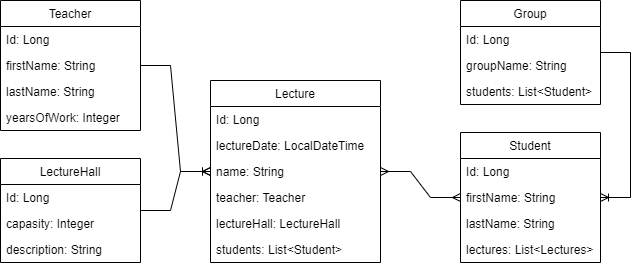

The diagram above was exported from draw.io. Its source (the exported page's mxGraphModel, read from the mxfile embedded in the PNG):
<mxGraphModel dx="1038" dy="547" grid="1" gridSize="10" guides="1" tooltips="1" connect="1" arrows="1" fold="1" page="1" pageScale="1" pageWidth="827" pageHeight="1169" math="0" shadow="0">
  <root>
    <mxCell id="WIyWlLk6GJQsqaUBKTNV-0" />
    <mxCell id="WIyWlLk6GJQsqaUBKTNV-1" parent="WIyWlLk6GJQsqaUBKTNV-0" />
    <mxCell id="nwx1NGL9RJ7OAYAYy_Tm-14" value="Teacher" style="swimlane;fontStyle=0;childLayout=stackLayout;horizontal=1;startSize=26;fillColor=none;horizontalStack=0;resizeParent=1;resizeParentMax=0;resizeLast=0;collapsible=1;marginBottom=0;" parent="WIyWlLk6GJQsqaUBKTNV-1" vertex="1">
      <mxGeometry x="90" y="30" width="140" height="130" as="geometry" />
    </mxCell>
    <mxCell id="nwx1NGL9RJ7OAYAYy_Tm-15" value="Id: Long" style="text;strokeColor=none;fillColor=none;align=left;verticalAlign=top;spacingLeft=4;spacingRight=4;overflow=hidden;rotatable=0;points=[[0,0.5],[1,0.5]];portConstraint=eastwest;" parent="nwx1NGL9RJ7OAYAYy_Tm-14" vertex="1">
      <mxGeometry y="26" width="140" height="26" as="geometry" />
    </mxCell>
    <mxCell id="nwx1NGL9RJ7OAYAYy_Tm-16" value="firstName: String" style="text;strokeColor=none;fillColor=none;align=left;verticalAlign=top;spacingLeft=4;spacingRight=4;overflow=hidden;rotatable=0;points=[[0,0.5],[1,0.5]];portConstraint=eastwest;" parent="nwx1NGL9RJ7OAYAYy_Tm-14" vertex="1">
      <mxGeometry y="52" width="140" height="26" as="geometry" />
    </mxCell>
    <mxCell id="nwx1NGL9RJ7OAYAYy_Tm-17" value="lastName: String" style="text;strokeColor=none;fillColor=none;align=left;verticalAlign=top;spacingLeft=4;spacingRight=4;overflow=hidden;rotatable=0;points=[[0,0.5],[1,0.5]];portConstraint=eastwest;" parent="nwx1NGL9RJ7OAYAYy_Tm-14" vertex="1">
      <mxGeometry y="78" width="140" height="26" as="geometry" />
    </mxCell>
    <mxCell id="nwx1NGL9RJ7OAYAYy_Tm-19" value="yearsOfWork: Integer" style="text;strokeColor=none;fillColor=none;align=left;verticalAlign=top;spacingLeft=4;spacingRight=4;overflow=hidden;rotatable=0;points=[[0,0.5],[1,0.5]];portConstraint=eastwest;" parent="nwx1NGL9RJ7OAYAYy_Tm-14" vertex="1">
      <mxGeometry y="104" width="140" height="26" as="geometry" />
    </mxCell>
    <mxCell id="nwx1NGL9RJ7OAYAYy_Tm-29" value="LectureHall" style="swimlane;fontStyle=0;childLayout=stackLayout;horizontal=1;startSize=26;fillColor=none;horizontalStack=0;resizeParent=1;resizeParentMax=0;resizeLast=0;collapsible=1;marginBottom=0;" parent="WIyWlLk6GJQsqaUBKTNV-1" vertex="1">
      <mxGeometry x="90" y="188" width="140" height="104" as="geometry" />
    </mxCell>
    <mxCell id="nwx1NGL9RJ7OAYAYy_Tm-30" value="Id: Long" style="text;strokeColor=none;fillColor=none;align=left;verticalAlign=top;spacingLeft=4;spacingRight=4;overflow=hidden;rotatable=0;points=[[0,0.5],[1,0.5]];portConstraint=eastwest;" parent="nwx1NGL9RJ7OAYAYy_Tm-29" vertex="1">
      <mxGeometry y="26" width="140" height="26" as="geometry" />
    </mxCell>
    <mxCell id="nwx1NGL9RJ7OAYAYy_Tm-31" value="capasity: Integer" style="text;strokeColor=none;fillColor=none;align=left;verticalAlign=top;spacingLeft=4;spacingRight=4;overflow=hidden;rotatable=0;points=[[0,0.5],[1,0.5]];portConstraint=eastwest;" parent="nwx1NGL9RJ7OAYAYy_Tm-29" vertex="1">
      <mxGeometry y="52" width="140" height="26" as="geometry" />
    </mxCell>
    <mxCell id="nwx1NGL9RJ7OAYAYy_Tm-32" value="description: String" style="text;strokeColor=none;fillColor=none;align=left;verticalAlign=top;spacingLeft=4;spacingRight=4;overflow=hidden;rotatable=0;points=[[0,0.5],[1,0.5]];portConstraint=eastwest;" parent="nwx1NGL9RJ7OAYAYy_Tm-29" vertex="1">
      <mxGeometry y="78" width="140" height="26" as="geometry" />
    </mxCell>
    <mxCell id="nwx1NGL9RJ7OAYAYy_Tm-33" value="Student" style="swimlane;fontStyle=0;childLayout=stackLayout;horizontal=1;startSize=26;fillColor=none;horizontalStack=0;resizeParent=1;resizeParentMax=0;resizeLast=0;collapsible=1;marginBottom=0;" parent="WIyWlLk6GJQsqaUBKTNV-1" vertex="1">
      <mxGeometry x="550" y="162" width="140" height="130" as="geometry" />
    </mxCell>
    <mxCell id="nwx1NGL9RJ7OAYAYy_Tm-34" value="Id: Long" style="text;strokeColor=none;fillColor=none;align=left;verticalAlign=top;spacingLeft=4;spacingRight=4;overflow=hidden;rotatable=0;points=[[0,0.5],[1,0.5]];portConstraint=eastwest;" parent="nwx1NGL9RJ7OAYAYy_Tm-33" vertex="1">
      <mxGeometry y="26" width="140" height="26" as="geometry" />
    </mxCell>
    <mxCell id="nwx1NGL9RJ7OAYAYy_Tm-35" value="firstName: String" style="text;strokeColor=none;fillColor=none;align=left;verticalAlign=top;spacingLeft=4;spacingRight=4;overflow=hidden;rotatable=0;points=[[0,0.5],[1,0.5]];portConstraint=eastwest;" parent="nwx1NGL9RJ7OAYAYy_Tm-33" vertex="1">
      <mxGeometry y="52" width="140" height="26" as="geometry" />
    </mxCell>
    <mxCell id="nwx1NGL9RJ7OAYAYy_Tm-36" value="lastName: String" style="text;strokeColor=none;fillColor=none;align=left;verticalAlign=top;spacingLeft=4;spacingRight=4;overflow=hidden;rotatable=0;points=[[0,0.5],[1,0.5]];portConstraint=eastwest;" parent="nwx1NGL9RJ7OAYAYy_Tm-33" vertex="1">
      <mxGeometry y="78" width="140" height="26" as="geometry" />
    </mxCell>
    <mxCell id="nwx1NGL9RJ7OAYAYy_Tm-37" value="lectures: List&lt;Lectures&gt;" style="text;strokeColor=none;fillColor=none;align=left;verticalAlign=top;spacingLeft=4;spacingRight=4;overflow=hidden;rotatable=0;points=[[0,0.5],[1,0.5]];portConstraint=eastwest;" parent="nwx1NGL9RJ7OAYAYy_Tm-33" vertex="1">
      <mxGeometry y="104" width="140" height="26" as="geometry" />
    </mxCell>
    <mxCell id="nwx1NGL9RJ7OAYAYy_Tm-38" value="Group" style="swimlane;fontStyle=0;childLayout=stackLayout;horizontal=1;startSize=26;fillColor=none;horizontalStack=0;resizeParent=1;resizeParentMax=0;resizeLast=0;collapsible=1;marginBottom=0;" parent="WIyWlLk6GJQsqaUBKTNV-1" vertex="1">
      <mxGeometry x="550" y="30" width="140" height="104" as="geometry" />
    </mxCell>
    <mxCell id="nwx1NGL9RJ7OAYAYy_Tm-39" value="Id: Long" style="text;strokeColor=none;fillColor=none;align=left;verticalAlign=top;spacingLeft=4;spacingRight=4;overflow=hidden;rotatable=0;points=[[0,0.5],[1,0.5]];portConstraint=eastwest;" parent="nwx1NGL9RJ7OAYAYy_Tm-38" vertex="1">
      <mxGeometry y="26" width="140" height="26" as="geometry" />
    </mxCell>
    <mxCell id="nwx1NGL9RJ7OAYAYy_Tm-40" value="groupName: String" style="text;strokeColor=none;fillColor=none;align=left;verticalAlign=top;spacingLeft=4;spacingRight=4;overflow=hidden;rotatable=0;points=[[0,0.5],[1,0.5]];portConstraint=eastwest;" parent="nwx1NGL9RJ7OAYAYy_Tm-38" vertex="1">
      <mxGeometry y="52" width="140" height="26" as="geometry" />
    </mxCell>
    <mxCell id="nwx1NGL9RJ7OAYAYy_Tm-41" value="students: List&lt;Student&gt;" style="text;strokeColor=none;fillColor=none;align=left;verticalAlign=top;spacingLeft=4;spacingRight=4;overflow=hidden;rotatable=0;points=[[0,0.5],[1,0.5]];portConstraint=eastwest;" parent="nwx1NGL9RJ7OAYAYy_Tm-38" vertex="1">
      <mxGeometry y="78" width="140" height="26" as="geometry" />
    </mxCell>
    <mxCell id="nwx1NGL9RJ7OAYAYy_Tm-43" value="Lecture" style="swimlane;fontStyle=0;childLayout=stackLayout;horizontal=1;startSize=26;fillColor=none;horizontalStack=0;resizeParent=1;resizeParentMax=0;resizeLast=0;collapsible=1;marginBottom=0;" parent="WIyWlLk6GJQsqaUBKTNV-1" vertex="1">
      <mxGeometry x="300" y="110" width="170" height="182" as="geometry" />
    </mxCell>
    <mxCell id="nwx1NGL9RJ7OAYAYy_Tm-44" value="Id: Long" style="text;strokeColor=none;fillColor=none;align=left;verticalAlign=top;spacingLeft=4;spacingRight=4;overflow=hidden;rotatable=0;points=[[0,0.5],[1,0.5]];portConstraint=eastwest;" parent="nwx1NGL9RJ7OAYAYy_Tm-43" vertex="1">
      <mxGeometry y="26" width="170" height="26" as="geometry" />
    </mxCell>
    <mxCell id="nwx1NGL9RJ7OAYAYy_Tm-45" value="lectureDate: LocalDateTime" style="text;strokeColor=none;fillColor=none;align=left;verticalAlign=top;spacingLeft=4;spacingRight=4;overflow=hidden;rotatable=0;points=[[0,0.5],[1,0.5]];portConstraint=eastwest;" parent="nwx1NGL9RJ7OAYAYy_Tm-43" vertex="1">
      <mxGeometry y="52" width="170" height="26" as="geometry" />
    </mxCell>
    <mxCell id="nwx1NGL9RJ7OAYAYy_Tm-46" value="name: String" style="text;strokeColor=none;fillColor=none;align=left;verticalAlign=top;spacingLeft=4;spacingRight=4;overflow=hidden;rotatable=0;points=[[0,0.5],[1,0.5]];portConstraint=eastwest;" parent="nwx1NGL9RJ7OAYAYy_Tm-43" vertex="1">
      <mxGeometry y="78" width="170" height="26" as="geometry" />
    </mxCell>
    <mxCell id="nwx1NGL9RJ7OAYAYy_Tm-47" value="teacher: Teacher" style="text;strokeColor=none;fillColor=none;align=left;verticalAlign=top;spacingLeft=4;spacingRight=4;overflow=hidden;rotatable=0;points=[[0,0.5],[1,0.5]];portConstraint=eastwest;" parent="nwx1NGL9RJ7OAYAYy_Tm-43" vertex="1">
      <mxGeometry y="104" width="170" height="26" as="geometry" />
    </mxCell>
    <mxCell id="nwx1NGL9RJ7OAYAYy_Tm-48" value="lectureHall: LectureHall" style="text;strokeColor=none;fillColor=none;align=left;verticalAlign=top;spacingLeft=4;spacingRight=4;overflow=hidden;rotatable=0;points=[[0,0.5],[1,0.5]];portConstraint=eastwest;" parent="nwx1NGL9RJ7OAYAYy_Tm-43" vertex="1">
      <mxGeometry y="130" width="170" height="26" as="geometry" />
    </mxCell>
    <mxCell id="5hDJOWEYmMkG300rSu_9-1" value="students: List&lt;Student&gt;" style="text;strokeColor=none;fillColor=none;align=left;verticalAlign=top;spacingLeft=4;spacingRight=4;overflow=hidden;rotatable=0;points=[[0,0.5],[1,0.5]];portConstraint=eastwest;" vertex="1" parent="nwx1NGL9RJ7OAYAYy_Tm-43">
      <mxGeometry y="156" width="170" height="26" as="geometry" />
    </mxCell>
    <mxCell id="5hDJOWEYmMkG300rSu_9-5" value="" style="edgeStyle=entityRelationEdgeStyle;fontSize=12;html=1;endArrow=ERoneToMany;rounded=0;" edge="1" parent="WIyWlLk6GJQsqaUBKTNV-1" source="nwx1NGL9RJ7OAYAYy_Tm-38" target="nwx1NGL9RJ7OAYAYy_Tm-33">
      <mxGeometry width="100" height="100" relative="1" as="geometry">
        <mxPoint x="360" y="330" as="sourcePoint" />
        <mxPoint x="790" y="250" as="targetPoint" />
      </mxGeometry>
    </mxCell>
    <mxCell id="5hDJOWEYmMkG300rSu_9-6" value="" style="edgeStyle=entityRelationEdgeStyle;fontSize=12;html=1;endArrow=ERoneToMany;rounded=0;" edge="1" parent="WIyWlLk6GJQsqaUBKTNV-1" source="nwx1NGL9RJ7OAYAYy_Tm-14" target="nwx1NGL9RJ7OAYAYy_Tm-43">
      <mxGeometry width="100" height="100" relative="1" as="geometry">
        <mxPoint x="360" y="230" as="sourcePoint" />
        <mxPoint x="400" y="40" as="targetPoint" />
      </mxGeometry>
    </mxCell>
    <mxCell id="5hDJOWEYmMkG300rSu_9-7" value="" style="edgeStyle=entityRelationEdgeStyle;fontSize=12;html=1;endArrow=ERoneToMany;rounded=0;" edge="1" parent="WIyWlLk6GJQsqaUBKTNV-1" source="nwx1NGL9RJ7OAYAYy_Tm-29" target="nwx1NGL9RJ7OAYAYy_Tm-43">
      <mxGeometry width="100" height="100" relative="1" as="geometry">
        <mxPoint x="360" y="230" as="sourcePoint" />
        <mxPoint x="460" y="130" as="targetPoint" />
      </mxGeometry>
    </mxCell>
    <mxCell id="5hDJOWEYmMkG300rSu_9-8" value="" style="edgeStyle=entityRelationEdgeStyle;fontSize=12;html=1;endArrow=ERmany;startArrow=ERmany;rounded=0;" edge="1" parent="WIyWlLk6GJQsqaUBKTNV-1" source="nwx1NGL9RJ7OAYAYy_Tm-43" target="nwx1NGL9RJ7OAYAYy_Tm-33">
      <mxGeometry width="100" height="100" relative="1" as="geometry">
        <mxPoint x="360" y="230" as="sourcePoint" />
        <mxPoint x="460" y="130" as="targetPoint" />
      </mxGeometry>
    </mxCell>
  </root>
</mxGraphModel>